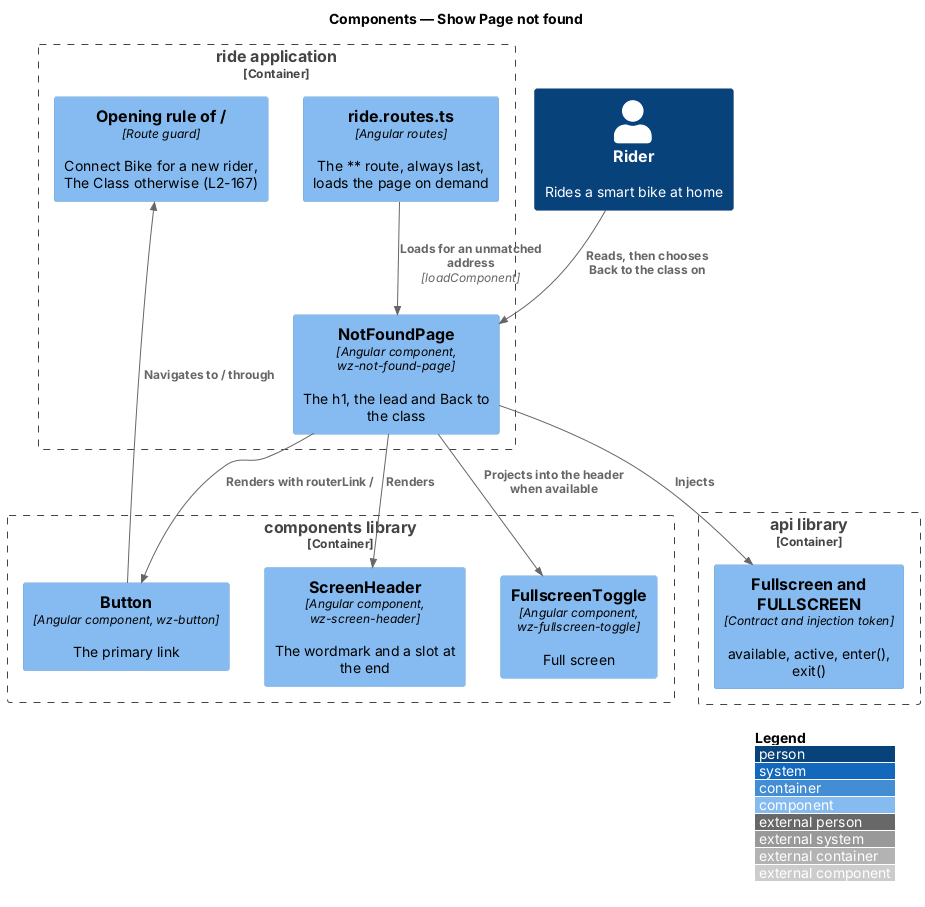

The diagram above was rendered by PlantUML. Its source (embedded in the PNG):
@startuml
!include <C4/C4_Component>
LAYOUT_WITH_LEGEND()
title Components — Show Page not found

Person(rider, "Rider", "Rides a smart bike at home")
Container_Boundary(ride, "ride application") {
  Component(routes, "ride.routes.ts", "Angular routes", "The ** route, always last, loads the page on demand")
  Component(page, "NotFoundPage", "Angular component, wz-not-found-page", "The h1, the lead and Back to the class")
  Component(opening, "Opening rule of /", "Route guard", "Connect Bike for a new rider, The Class otherwise (L2-167)")
}
Container_Boundary(components, "components library") {
  Component(hdr, "ScreenHeader", "Angular component, wz-screen-header", "The wordmark and a slot at the end")
  Component(toggle, "FullscreenToggle", "Angular component, wz-fullscreen-toggle", "Full screen")
  Component(button, "Button", "Angular component, wz-button", "The primary link")
}
Container_Boundary(api, "api library") {
  Component(contract, "Fullscreen and FULLSCREEN", "Contract and injection token", "available, active, enter(), exit()")
}
Rel(rider, page, "Reads, then chooses Back to the class on")
Rel(routes, page, "Loads for an unmatched address", "loadComponent")
Rel(page, hdr, "Renders")
Rel(page, toggle, "Projects into the header when available")
Rel(page, button, "Renders with routerLink /")
Rel(page, contract, "Injects")
Rel(button, opening, "Navigates to / through")
@enduml